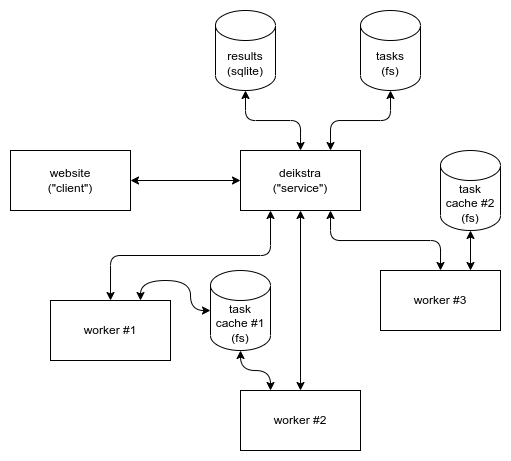

The diagram above was exported from draw.io. Its source (the exported page's mxGraphModel, read from the mxfile embedded in the PNG):
<mxGraphModel dx="813" dy="495" grid="1" gridSize="10" guides="1" tooltips="1" connect="1" arrows="1" fold="1" page="1" pageScale="1" pageWidth="850" pageHeight="1100" math="0" shadow="0">
  <root>
    <mxCell id="0" />
    <mxCell id="1" parent="0" />
    <mxCell id="B4wVIsskk4nMcuvG1Mrs-13" style="edgeStyle=orthogonalEdgeStyle;rounded=1;orthogonalLoop=1;jettySize=auto;html=1;exitX=0.25;exitY=1;exitDx=0;exitDy=0;entryX=0.5;entryY=0;entryDx=0;entryDy=0;startArrow=classic;startFill=1;" parent="1" source="B4wVIsskk4nMcuvG1Mrs-3" target="B4wVIsskk4nMcuvG1Mrs-9" edge="1">
      <mxGeometry relative="1" as="geometry" />
    </mxCell>
    <mxCell id="B4wVIsskk4nMcuvG1Mrs-14" style="edgeStyle=orthogonalEdgeStyle;rounded=1;orthogonalLoop=1;jettySize=auto;html=1;exitX=0.5;exitY=1;exitDx=0;exitDy=0;entryX=0.5;entryY=0;entryDx=0;entryDy=0;startArrow=classic;startFill=1;" parent="1" source="B4wVIsskk4nMcuvG1Mrs-3" target="B4wVIsskk4nMcuvG1Mrs-10" edge="1">
      <mxGeometry relative="1" as="geometry" />
    </mxCell>
    <mxCell id="B4wVIsskk4nMcuvG1Mrs-15" style="edgeStyle=orthogonalEdgeStyle;rounded=1;orthogonalLoop=1;jettySize=auto;html=1;exitX=0.75;exitY=1;exitDx=0;exitDy=0;entryX=0.5;entryY=0;entryDx=0;entryDy=0;startArrow=classic;startFill=1;" parent="1" source="B4wVIsskk4nMcuvG1Mrs-3" target="B4wVIsskk4nMcuvG1Mrs-11" edge="1">
      <mxGeometry relative="1" as="geometry" />
    </mxCell>
    <mxCell id="B4wVIsskk4nMcuvG1Mrs-3" value="deikstra&lt;br&gt;(&quot;service&quot;)" style="rounded=0;whiteSpace=wrap;html=1;" parent="1" vertex="1">
      <mxGeometry x="420" y="240" width="120" height="60" as="geometry" />
    </mxCell>
    <mxCell id="B4wVIsskk4nMcuvG1Mrs-16" style="edgeStyle=orthogonalEdgeStyle;rounded=1;orthogonalLoop=1;jettySize=auto;html=1;exitX=1;exitY=0.5;exitDx=0;exitDy=0;entryX=0;entryY=0.5;entryDx=0;entryDy=0;startArrow=classic;startFill=1;" parent="1" source="B4wVIsskk4nMcuvG1Mrs-4" target="B4wVIsskk4nMcuvG1Mrs-3" edge="1">
      <mxGeometry relative="1" as="geometry" />
    </mxCell>
    <mxCell id="B4wVIsskk4nMcuvG1Mrs-4" value="website&lt;br&gt;(&quot;client&quot;)" style="rounded=0;whiteSpace=wrap;html=1;" parent="1" vertex="1">
      <mxGeometry x="190" y="240" width="120" height="60" as="geometry" />
    </mxCell>
    <mxCell id="B4wVIsskk4nMcuvG1Mrs-9" value="worker #1" style="rounded=0;whiteSpace=wrap;html=1;" parent="1" vertex="1">
      <mxGeometry x="230" y="390" width="120" height="60" as="geometry" />
    </mxCell>
    <mxCell id="B4wVIsskk4nMcuvG1Mrs-10" value="worker #2" style="rounded=0;whiteSpace=wrap;html=1;" parent="1" vertex="1">
      <mxGeometry x="420" y="480" width="120" height="60" as="geometry" />
    </mxCell>
    <mxCell id="B4wVIsskk4nMcuvG1Mrs-11" value="worker #3" style="rounded=0;whiteSpace=wrap;html=1;" parent="1" vertex="1">
      <mxGeometry x="560" y="360" width="120" height="60" as="geometry" />
    </mxCell>
    <mxCell id="B4wVIsskk4nMcuvG1Mrs-29" value="" style="edgeStyle=orthogonalEdgeStyle;orthogonalLoop=1;jettySize=auto;html=1;startArrow=classic;startFill=1;rounded=1;" parent="1" source="B4wVIsskk4nMcuvG1Mrs-27" target="B4wVIsskk4nMcuvG1Mrs-3" edge="1">
      <mxGeometry relative="1" as="geometry" />
    </mxCell>
    <mxCell id="B4wVIsskk4nMcuvG1Mrs-27" value="results&lt;br&gt;(sqlite)" style="shape=cylinder3;whiteSpace=wrap;html=1;boundedLbl=1;backgroundOutline=1;size=15;" parent="1" vertex="1">
      <mxGeometry x="395" y="100" width="60" height="80" as="geometry" />
    </mxCell>
    <mxCell id="B4wVIsskk4nMcuvG1Mrs-30" style="edgeStyle=orthogonalEdgeStyle;rounded=1;orthogonalLoop=1;jettySize=auto;html=1;exitX=0.5;exitY=1;exitDx=0;exitDy=0;exitPerimeter=0;entryX=0.75;entryY=0;entryDx=0;entryDy=0;startArrow=classic;startFill=1;" parent="1" source="B4wVIsskk4nMcuvG1Mrs-28" target="B4wVIsskk4nMcuvG1Mrs-3" edge="1">
      <mxGeometry relative="1" as="geometry" />
    </mxCell>
    <mxCell id="B4wVIsskk4nMcuvG1Mrs-28" value="tasks&lt;br&gt;(fs)" style="shape=cylinder3;whiteSpace=wrap;html=1;boundedLbl=1;backgroundOutline=1;size=15;" parent="1" vertex="1">
      <mxGeometry x="540" y="100" width="60" height="80" as="geometry" />
    </mxCell>
    <mxCell id="g0EHgRcgwNoxw6U0_dqb-4" style="edgeStyle=orthogonalEdgeStyle;rounded=0;orthogonalLoop=1;jettySize=auto;html=1;entryX=0.75;entryY=0;entryDx=0;entryDy=0;curved=1;startArrow=classic;startFill=1;" edge="1" parent="1" source="g0EHgRcgwNoxw6U0_dqb-3" target="B4wVIsskk4nMcuvG1Mrs-9">
      <mxGeometry relative="1" as="geometry" />
    </mxCell>
    <mxCell id="g0EHgRcgwNoxw6U0_dqb-5" value="" style="edgeStyle=orthogonalEdgeStyle;curved=1;rounded=0;orthogonalLoop=1;jettySize=auto;html=1;startArrow=classic;startFill=1;entryX=0.25;entryY=0;entryDx=0;entryDy=0;" edge="1" parent="1" source="g0EHgRcgwNoxw6U0_dqb-3" target="B4wVIsskk4nMcuvG1Mrs-10">
      <mxGeometry relative="1" as="geometry" />
    </mxCell>
    <mxCell id="g0EHgRcgwNoxw6U0_dqb-3" value="&lt;font style=&quot;font-size: 12px;&quot;&gt;task&lt;br&gt;cache #1&lt;br&gt;(fs)&lt;/font&gt;" style="shape=cylinder3;whiteSpace=wrap;html=1;boundedLbl=1;backgroundOutline=1;size=15;" vertex="1" parent="1">
      <mxGeometry x="390" y="360" width="60" height="80" as="geometry" />
    </mxCell>
    <mxCell id="g0EHgRcgwNoxw6U0_dqb-7" value="" style="edgeStyle=orthogonalEdgeStyle;curved=1;rounded=0;orthogonalLoop=1;jettySize=auto;html=1;fontSize=10;startArrow=classic;startFill=1;entryX=0.75;entryY=0;entryDx=0;entryDy=0;" edge="1" parent="1" source="g0EHgRcgwNoxw6U0_dqb-6" target="B4wVIsskk4nMcuvG1Mrs-11">
      <mxGeometry relative="1" as="geometry" />
    </mxCell>
    <mxCell id="g0EHgRcgwNoxw6U0_dqb-6" value="&lt;font style=&quot;font-size: 12px;&quot;&gt;task&lt;br&gt;cache #2&lt;br&gt;(fs)&lt;/font&gt;" style="shape=cylinder3;whiteSpace=wrap;html=1;boundedLbl=1;backgroundOutline=1;size=15;" vertex="1" parent="1">
      <mxGeometry x="620" y="240" width="60" height="80" as="geometry" />
    </mxCell>
  </root>
</mxGraphModel>